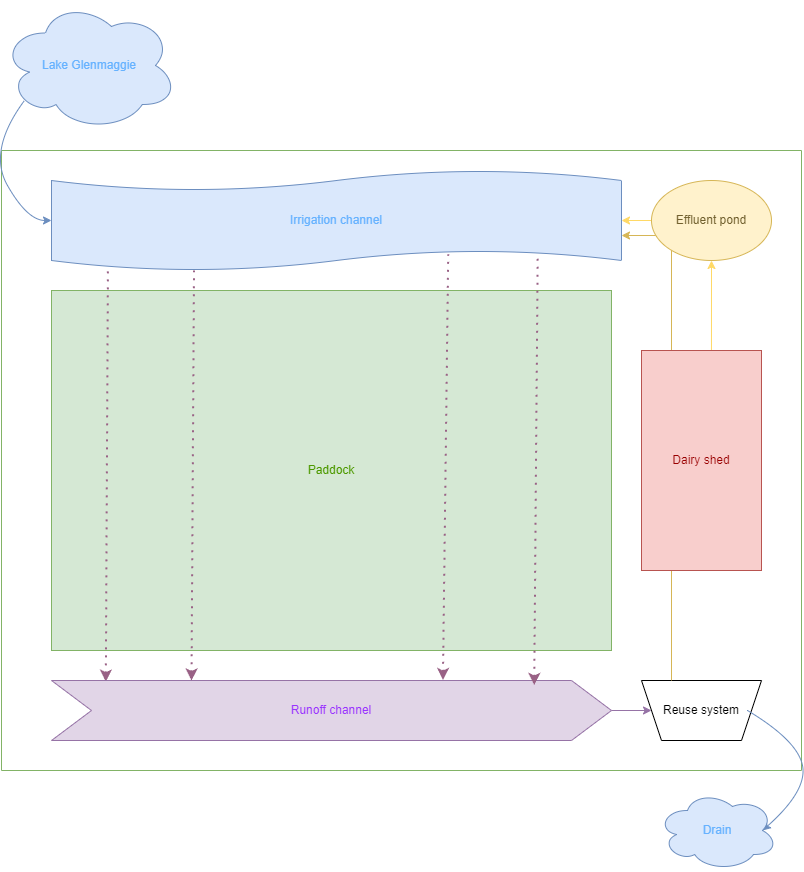

The diagram above was exported from draw.io. Its source (the exported page's mxGraphModel, read from the mxfile embedded in the PNG):
<mxGraphModel dx="1188" dy="653" grid="1" gridSize="10" guides="1" tooltips="1" connect="1" arrows="1" fold="1" page="1" pageScale="1" pageWidth="827" pageHeight="1169" math="0" shadow="0">
  <root>
    <mxCell id="0" />
    <mxCell id="1" parent="0" />
    <mxCell id="7yj4nHB7yLcdshLrYg0H-2" value="&lt;font color=&quot;#66b2ff&quot;&gt;Lake Glenmaggie&lt;/font&gt;" style="ellipse;shape=cloud;whiteSpace=wrap;html=1;fillColor=#dae8fc;strokeColor=#6c8ebf;" parent="1" vertex="1">
      <mxGeometry x="14" y="100" width="176" height="130" as="geometry" />
    </mxCell>
    <mxCell id="7yj4nHB7yLcdshLrYg0H-6" value="" style="swimlane;startSize=0;fillColor=#d5e8d4;strokeColor=#82b366;" parent="1" vertex="1">
      <mxGeometry x="14" y="250" width="800" height="620" as="geometry">
        <mxRectangle x="150" y="280" width="50" height="40" as="alternateBounds" />
      </mxGeometry>
    </mxCell>
    <mxCell id="7yj4nHB7yLcdshLrYg0H-7" value="&lt;font color=&quot;#66b2ff&quot;&gt;Irrigation channel&lt;/font&gt;" style="shape=tape;whiteSpace=wrap;html=1;size=0.2;fillColor=#dae8fc;strokeColor=#6c8ebf;" parent="7yj4nHB7yLcdshLrYg0H-6" vertex="1">
      <mxGeometry x="50" y="20" width="570" height="100" as="geometry" />
    </mxCell>
    <mxCell id="7yj4nHB7yLcdshLrYg0H-12" value="&lt;font color=&quot;#4d9900&quot;&gt;Paddock&lt;/font&gt;" style="rounded=0;whiteSpace=wrap;html=1;fillColor=#d5e8d4;strokeColor=#82b366;" parent="7yj4nHB7yLcdshLrYg0H-6" vertex="1">
      <mxGeometry x="50" y="140" width="560" height="360" as="geometry" />
    </mxCell>
    <mxCell id="7yj4nHB7yLcdshLrYg0H-13" value="" style="endArrow=none;dashed=1;html=1;dashPattern=1 3;strokeWidth=2;rounded=0;entryX=0.099;entryY=0.962;entryDx=0;entryDy=0;entryPerimeter=0;exitX=0.097;exitY=0.019;exitDx=0;exitDy=0;exitPerimeter=0;startArrow=classic;startFill=1;fillColor=#e6d0de;strokeColor=#996185;gradientColor=#d5739d;curved=0;" parent="7yj4nHB7yLcdshLrYg0H-6" source="7yj4nHB7yLcdshLrYg0H-14" target="7yj4nHB7yLcdshLrYg0H-7" edge="1">
      <mxGeometry width="50" height="50" relative="1" as="geometry">
        <mxPoint x="-70" y="380" as="sourcePoint" />
        <mxPoint x="230" y="240" as="targetPoint" />
      </mxGeometry>
    </mxCell>
    <mxCell id="7yj4nHB7yLcdshLrYg0H-26" style="edgeStyle=orthogonalEdgeStyle;rounded=0;orthogonalLoop=1;jettySize=auto;html=1;exitX=1;exitY=0.5;exitDx=0;exitDy=0;entryX=0;entryY=0.5;entryDx=0;entryDy=0;fillColor=#e1d5e7;strokeColor=#9673a6;" parent="7yj4nHB7yLcdshLrYg0H-6" source="7yj4nHB7yLcdshLrYg0H-14" target="7yj4nHB7yLcdshLrYg0H-20" edge="1">
      <mxGeometry relative="1" as="geometry" />
    </mxCell>
    <mxCell id="7yj4nHB7yLcdshLrYg0H-14" value="&lt;font color=&quot;#9933ff&quot;&gt;Runoff channel&lt;/font&gt;" style="shape=step;perimeter=stepPerimeter;whiteSpace=wrap;html=1;fixedSize=1;size=40;fillColor=#e1d5e7;strokeColor=#9673a6;" parent="7yj4nHB7yLcdshLrYg0H-6" vertex="1">
      <mxGeometry x="50" y="530" width="560" height="60" as="geometry" />
    </mxCell>
    <mxCell id="7yj4nHB7yLcdshLrYg0H-15" value="" style="endArrow=none;dashed=1;html=1;dashPattern=1 3;strokeWidth=2;rounded=0;entryX=0.25;entryY=1;entryDx=0;entryDy=0;entryPerimeter=0;exitX=0.25;exitY=0;exitDx=0;exitDy=0;startArrow=classic;startFill=1;fillColor=#e6d0de;strokeColor=#996185;gradientColor=#d5739d;curved=0;" parent="7yj4nHB7yLcdshLrYg0H-6" source="7yj4nHB7yLcdshLrYg0H-14" target="7yj4nHB7yLcdshLrYg0H-7" edge="1">
      <mxGeometry width="50" height="50" relative="1" as="geometry">
        <mxPoint x="114" y="541" as="sourcePoint" />
        <mxPoint x="116" y="126" as="targetPoint" />
      </mxGeometry>
    </mxCell>
    <mxCell id="7yj4nHB7yLcdshLrYg0H-16" value="" style="endArrow=none;dashed=1;html=1;dashPattern=1 3;strokeWidth=2;rounded=0;entryX=0.696;entryY=0.837;entryDx=0;entryDy=0;entryPerimeter=0;exitX=0.699;exitY=-0.008;exitDx=0;exitDy=0;startArrow=classic;startFill=1;fillColor=#e6d0de;strokeColor=#996185;gradientColor=#d5739d;curved=0;exitPerimeter=0;" parent="7yj4nHB7yLcdshLrYg0H-6" source="7yj4nHB7yLcdshLrYg0H-14" target="7yj4nHB7yLcdshLrYg0H-7" edge="1">
      <mxGeometry width="50" height="50" relative="1" as="geometry">
        <mxPoint x="200" y="540" as="sourcePoint" />
        <mxPoint x="203" y="130" as="targetPoint" />
      </mxGeometry>
    </mxCell>
    <mxCell id="7yj4nHB7yLcdshLrYg0H-17" value="" style="endArrow=none;dashed=1;html=1;dashPattern=1 3;strokeWidth=2;rounded=0;entryX=0.853;entryY=0.828;entryDx=0;entryDy=0;entryPerimeter=0;exitX=0.862;exitY=0.075;exitDx=0;exitDy=0;startArrow=classic;startFill=1;fillColor=#e6d0de;strokeColor=#996185;gradientColor=#d5739d;curved=0;exitPerimeter=0;" parent="7yj4nHB7yLcdshLrYg0H-6" source="7yj4nHB7yLcdshLrYg0H-14" target="7yj4nHB7yLcdshLrYg0H-7" edge="1">
      <mxGeometry width="50" height="50" relative="1" as="geometry">
        <mxPoint x="340" y="540" as="sourcePoint" />
        <mxPoint x="343" y="120" as="targetPoint" />
      </mxGeometry>
    </mxCell>
    <mxCell id="7yj4nHB7yLcdshLrYg0H-20" value="Reuse system" style="shape=trapezoid;perimeter=trapezoidPerimeter;whiteSpace=wrap;html=1;fixedSize=1;flipH=0;flipV=1;" parent="7yj4nHB7yLcdshLrYg0H-6" vertex="1">
      <mxGeometry x="640" y="530" width="120" height="60" as="geometry" />
    </mxCell>
    <mxCell id="7yj4nHB7yLcdshLrYg0H-22" style="edgeStyle=orthogonalEdgeStyle;rounded=0;orthogonalLoop=1;jettySize=auto;html=1;strokeColor=#FFD966;" parent="7yj4nHB7yLcdshLrYg0H-6" source="7yj4nHB7yLcdshLrYg0H-21" target="7yj4nHB7yLcdshLrYg0H-7" edge="1">
      <mxGeometry relative="1" as="geometry" />
    </mxCell>
    <mxCell id="7yj4nHB7yLcdshLrYg0H-25" style="edgeStyle=orthogonalEdgeStyle;rounded=0;orthogonalLoop=1;jettySize=auto;html=1;fillColor=#fff2cc;strokeColor=#FFD966;exitX=0.583;exitY=0;exitDx=0;exitDy=0;exitPerimeter=0;" parent="7yj4nHB7yLcdshLrYg0H-6" source="7yj4nHB7yLcdshLrYg0H-23" target="7yj4nHB7yLcdshLrYg0H-21" edge="1">
      <mxGeometry relative="1" as="geometry" />
    </mxCell>
    <mxCell id="7yj4nHB7yLcdshLrYg0H-24" style="edgeStyle=orthogonalEdgeStyle;rounded=1;orthogonalLoop=1;jettySize=auto;html=1;exitX=0.25;exitY=0;exitDx=0;exitDy=0;entryX=1;entryY=0.65;entryDx=0;entryDy=0;entryPerimeter=0;curved=0;fillColor=#fff2cc;strokeColor=#d6b656;" parent="7yj4nHB7yLcdshLrYg0H-6" source="7yj4nHB7yLcdshLrYg0H-20" target="7yj4nHB7yLcdshLrYg0H-7" edge="1">
      <mxGeometry relative="1" as="geometry" />
    </mxCell>
    <mxCell id="7yj4nHB7yLcdshLrYg0H-23" value="&lt;font color=&quot;#990000&quot;&gt;Dairy shed&lt;/font&gt;" style="rounded=0;whiteSpace=wrap;html=1;fillColor=#f8cecc;strokeColor=#b85450;" parent="7yj4nHB7yLcdshLrYg0H-6" vertex="1">
      <mxGeometry x="640" y="200" width="120" height="220" as="geometry" />
    </mxCell>
    <mxCell id="7yj4nHB7yLcdshLrYg0H-21" value="&lt;font color=&quot;#705f2d&quot;&gt;Effluent pond&lt;/font&gt;" style="ellipse;whiteSpace=wrap;html=1;fillColor=#fff2cc;strokeColor=#d6b656;" parent="7yj4nHB7yLcdshLrYg0H-6" vertex="1">
      <mxGeometry x="650" y="30" width="120" height="80" as="geometry" />
    </mxCell>
    <mxCell id="7yj4nHB7yLcdshLrYg0H-28" value="" style="curved=1;endArrow=classic;html=1;rounded=0;entryX=0.875;entryY=0.5;entryDx=0;entryDy=0;entryPerimeter=0;fillColor=#dae8fc;strokeColor=#6c8ebf;" parent="7yj4nHB7yLcdshLrYg0H-6" target="7yj4nHB7yLcdshLrYg0H-27" edge="1">
      <mxGeometry width="50" height="50" relative="1" as="geometry">
        <mxPoint x="746" y="560" as="sourcePoint" />
        <mxPoint x="796" y="510" as="targetPoint" />
        <Array as="points">
          <mxPoint x="796" y="590" />
          <mxPoint x="806" y="640" />
        </Array>
      </mxGeometry>
    </mxCell>
    <mxCell id="7yj4nHB7yLcdshLrYg0H-10" value="" style="curved=1;endArrow=classic;html=1;rounded=0;entryX=0;entryY=0.5;entryDx=0;entryDy=0;entryPerimeter=0;exitX=0.13;exitY=0.77;exitDx=0;exitDy=0;exitPerimeter=0;fillColor=#dae8fc;strokeColor=#6c8ebf;" parent="1" source="7yj4nHB7yLcdshLrYg0H-2" target="7yj4nHB7yLcdshLrYg0H-7" edge="1">
      <mxGeometry width="50" height="50" relative="1" as="geometry">
        <mxPoint x="220" y="490" as="sourcePoint" />
        <mxPoint x="270" y="440" as="targetPoint" />
        <Array as="points">
          <mxPoint y="250" />
          <mxPoint x="40" y="320" />
        </Array>
      </mxGeometry>
    </mxCell>
    <mxCell id="7yj4nHB7yLcdshLrYg0H-27" value="&lt;font color=&quot;#66b2ff&quot;&gt;Drain&lt;/font&gt;" style="ellipse;shape=cloud;whiteSpace=wrap;html=1;fillColor=#dae8fc;strokeColor=#6c8ebf;" parent="1" vertex="1">
      <mxGeometry x="670" y="890" width="120" height="80" as="geometry" />
    </mxCell>
  </root>
</mxGraphModel>